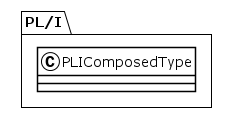

The diagram above was rendered by PlantUML. Its source (embedded in the PNG):
@startuml
!theme plain
package PL/I {
class PLIComposedType {
}
}
@enduml